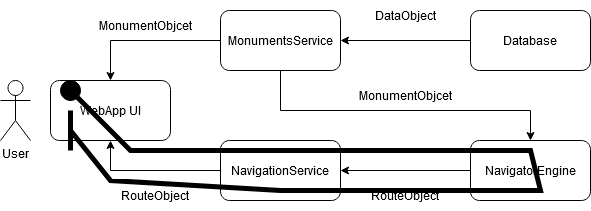

The diagram above was exported from draw.io. Its source (the exported page's mxGraphModel, read from the mxfile embedded in the PNG):
<mxGraphModel dx="1102" dy="600" grid="1" gridSize="10" guides="1" tooltips="1" connect="1" arrows="1" fold="1" page="1" pageScale="1" pageWidth="850" pageHeight="1100" math="0" shadow="0">
  <root>
    <mxCell id="0" />
    <mxCell id="1" parent="0" />
    <mxCell id="nkSUD0gTjnMLHZC3RMyx-1" value="WebApp UI" style="rounded=1;whiteSpace=wrap;html=1;" vertex="1" parent="1">
      <mxGeometry x="130" y="250" width="120" height="60" as="geometry" />
    </mxCell>
    <mxCell id="nkSUD0gTjnMLHZC3RMyx-2" value="User" style="shape=umlActor;verticalLabelPosition=bottom;verticalAlign=top;html=1;outlineConnect=0;" vertex="1" parent="1">
      <mxGeometry x="80" y="250" width="30" height="60" as="geometry" />
    </mxCell>
    <mxCell id="nkSUD0gTjnMLHZC3RMyx-21" style="edgeStyle=orthogonalEdgeStyle;rounded=0;orthogonalLoop=1;jettySize=auto;html=1;entryX=0.5;entryY=1;entryDx=0;entryDy=0;" edge="1" parent="1" source="nkSUD0gTjnMLHZC3RMyx-5" target="nkSUD0gTjnMLHZC3RMyx-1">
      <mxGeometry relative="1" as="geometry" />
    </mxCell>
    <mxCell id="nkSUD0gTjnMLHZC3RMyx-5" value="NavigationService" style="rounded=1;whiteSpace=wrap;html=1;" vertex="1" parent="1">
      <mxGeometry x="300" y="310" width="120" height="60" as="geometry" />
    </mxCell>
    <mxCell id="nkSUD0gTjnMLHZC3RMyx-22" style="edgeStyle=orthogonalEdgeStyle;rounded=0;orthogonalLoop=1;jettySize=auto;html=1;entryX=0.5;entryY=0;entryDx=0;entryDy=0;" edge="1" parent="1" source="nkSUD0gTjnMLHZC3RMyx-6" target="nkSUD0gTjnMLHZC3RMyx-1">
      <mxGeometry relative="1" as="geometry" />
    </mxCell>
    <mxCell id="nkSUD0gTjnMLHZC3RMyx-26" style="edgeStyle=orthogonalEdgeStyle;rounded=0;orthogonalLoop=1;jettySize=auto;html=1;" edge="1" parent="1" source="nkSUD0gTjnMLHZC3RMyx-6" target="nkSUD0gTjnMLHZC3RMyx-8">
      <mxGeometry relative="1" as="geometry">
        <Array as="points">
          <mxPoint x="360" y="280" />
          <mxPoint x="610" y="280" />
        </Array>
      </mxGeometry>
    </mxCell>
    <mxCell id="nkSUD0gTjnMLHZC3RMyx-6" value="MonumentsService" style="rounded=1;whiteSpace=wrap;html=1;" vertex="1" parent="1">
      <mxGeometry x="300" y="180" width="120" height="60" as="geometry" />
    </mxCell>
    <mxCell id="nkSUD0gTjnMLHZC3RMyx-12" value="" style="edgeStyle=orthogonalEdgeStyle;rounded=0;orthogonalLoop=1;jettySize=auto;html=1;" edge="1" parent="1" source="nkSUD0gTjnMLHZC3RMyx-7" target="nkSUD0gTjnMLHZC3RMyx-6">
      <mxGeometry relative="1" as="geometry" />
    </mxCell>
    <mxCell id="nkSUD0gTjnMLHZC3RMyx-7" value="&lt;div&gt;Database&lt;/div&gt;" style="rounded=1;whiteSpace=wrap;html=1;" vertex="1" parent="1">
      <mxGeometry x="550" y="180" width="120" height="60" as="geometry" />
    </mxCell>
    <mxCell id="nkSUD0gTjnMLHZC3RMyx-17" value="" style="edgeStyle=orthogonalEdgeStyle;rounded=0;orthogonalLoop=1;jettySize=auto;html=1;" edge="1" parent="1" source="nkSUD0gTjnMLHZC3RMyx-8" target="nkSUD0gTjnMLHZC3RMyx-5">
      <mxGeometry relative="1" as="geometry" />
    </mxCell>
    <mxCell id="nkSUD0gTjnMLHZC3RMyx-8" value="NavigatorEngine" style="rounded=1;whiteSpace=wrap;html=1;" vertex="1" parent="1">
      <mxGeometry x="550" y="310" width="120" height="60" as="geometry" />
    </mxCell>
    <mxCell id="nkSUD0gTjnMLHZC3RMyx-23" value="RouteObject" style="text;html=1;strokeColor=none;fillColor=none;align=center;verticalAlign=middle;whiteSpace=wrap;rounded=0;" vertex="1" parent="1">
      <mxGeometry x="440" y="350" width="90" height="30" as="geometry" />
    </mxCell>
    <mxCell id="nkSUD0gTjnMLHZC3RMyx-24" value="MonumentObjcet" style="text;html=1;strokeColor=none;fillColor=none;align=center;verticalAlign=middle;whiteSpace=wrap;rounded=0;" vertex="1" parent="1">
      <mxGeometry x="430" y="250" width="110" height="30" as="geometry" />
    </mxCell>
    <mxCell id="nkSUD0gTjnMLHZC3RMyx-25" value="DataObject" style="text;html=1;strokeColor=none;fillColor=none;align=center;verticalAlign=middle;whiteSpace=wrap;rounded=0;" vertex="1" parent="1">
      <mxGeometry x="450" y="170" width="70" height="30" as="geometry" />
    </mxCell>
    <mxCell id="nkSUD0gTjnMLHZC3RMyx-27" value="MonumentObjcet" style="text;html=1;strokeColor=none;fillColor=none;align=center;verticalAlign=middle;whiteSpace=wrap;rounded=0;" vertex="1" parent="1">
      <mxGeometry x="170" y="180" width="110" height="30" as="geometry" />
    </mxCell>
    <mxCell id="nkSUD0gTjnMLHZC3RMyx-28" value="RouteObject" style="text;html=1;strokeColor=none;fillColor=none;align=center;verticalAlign=middle;whiteSpace=wrap;rounded=0;" vertex="1" parent="1">
      <mxGeometry x="190" y="350" width="90" height="30" as="geometry" />
    </mxCell>
    <mxCell id="nkSUD0gTjnMLHZC3RMyx-32" value="" style="endArrow=none;html=1;rounded=0;strokeWidth=5;" edge="1" parent="1" target="nkSUD0gTjnMLHZC3RMyx-33">
      <mxGeometry width="50" height="50" relative="1" as="geometry">
        <mxPoint x="150" y="300" as="sourcePoint" />
        <mxPoint x="580" y="30" as="targetPoint" />
        <Array as="points">
          <mxPoint x="150" y="300" />
          <mxPoint x="190" y="350" />
          <mxPoint x="360" y="360" />
          <mxPoint x="620" y="360" />
          <mxPoint x="610" y="320" />
          <mxPoint x="360" y="320" />
          <mxPoint x="210" y="320" />
        </Array>
      </mxGeometry>
    </mxCell>
    <mxCell id="nkSUD0gTjnMLHZC3RMyx-33" value="" style="ellipse;whiteSpace=wrap;html=1;aspect=fixed;labelBackgroundColor=#000000;fillColor=#000000;" vertex="1" parent="1">
      <mxGeometry x="140" y="250" width="20" height="20" as="geometry" />
    </mxCell>
    <mxCell id="nkSUD0gTjnMLHZC3RMyx-34" value="" style="endArrow=none;html=1;rounded=0;strokeWidth=5;" edge="1" parent="1">
      <mxGeometry width="50" height="50" relative="1" as="geometry">
        <mxPoint x="150" y="320" as="sourcePoint" />
        <mxPoint x="150" y="280" as="targetPoint" />
      </mxGeometry>
    </mxCell>
  </root>
</mxGraphModel>